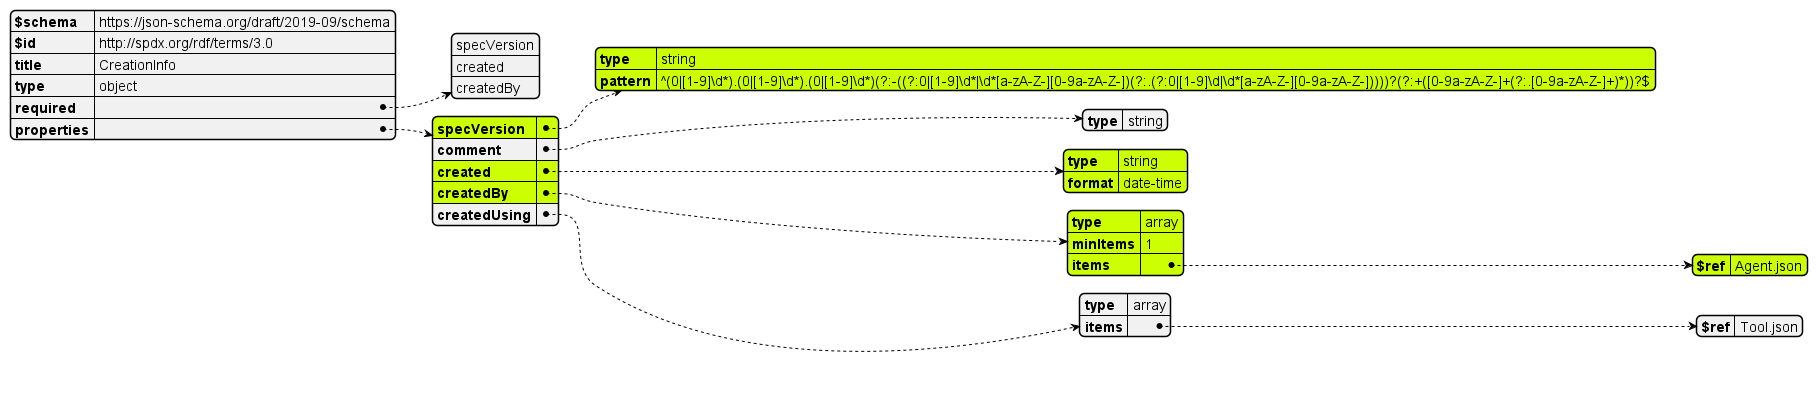

The diagram above was rendered by PlantUML. Its source (embedded in the PNG):
@startjson

#highlight "properties"/"specVersion"  
#highlight "properties"/"specVersion"/"type"  
#highlight "properties"/"specVersion"/"pattern"  
#highlight "properties"/"created"
#highlight "properties"/"created"/"type"
#highlight "properties"/"created"/"format"
#highlight "properties"/"createdBy"
#highlight "properties"/"createdBy"/"type"
#highlight "properties"/"createdBy"/"minItems"
#highlight "properties"/"createdBy"/"items"
#highlight "properties"/"createdBy"/"items"/"$ref"

!include ../CreationInfo.json
@endjson